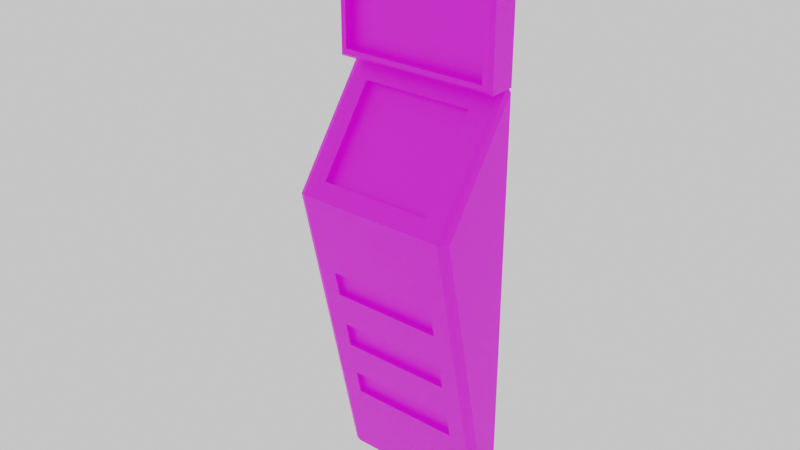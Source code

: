 # Source: porta_01_controles_1.blend  (saved by Blender 3.2.14; exported with 4.5.12 LTS)
import bpy
from mathutils import Matrix  # noqa: F401  (used for matrix-valued properties, if any)

bpy.ops.wm.read_factory_settings(use_empty=True)
scene = bpy.context.scene
scene.name = 'Scene'

# ---- collections
col_portas = bpy.data.collections.new('PORTAS'); scene.collection.children.link(col_portas)

# ---- images (referenced by path relative to the original .blend; pixels are not part of the script)
import os
ASSET_DIR = os.environ.get("B2B_ASSET_DIR", "")  # directory of the original .blend (textures are referenced by path, not embedded)
HERE = os.path.dirname(os.path.abspath(__file__))  # packed textures are extracted next to this script under _unpacked/

def load_image(name, relpath, width, height, colorspace="sRGB"):
    """Load a texture the original file referenced (path relative to the .blend, or extracted next to this script)."""
    p = next((c for c in (os.path.join(HERE, relpath), os.path.join(ASSET_DIR, relpath)) if relpath and os.path.exists(c)), "")
    if p:
        img = bpy.data.images.load(p, check_existing=True)
        img.name = name
    else:  # same state as the original file: an image datablock whose file is absent (Cycles renders it pink)
        img = bpy.data.images.new(name, width, height)
        img.source = "FILE"
        img.filepath = "//" + (relpath or name)
    img.colorspace_settings.name = colorspace
    return img
img_paineluvpronto_png = load_image('PAINELUVPRONTO.png', 'PAINELUVPRONTO.png', 1024, 1024, 'sRGB')

# ---- materials (node trees are filled in below, after node groups)
mat_painel = bpy.data.materials.new('Painel')

# ---- material node trees
mat_painel.use_nodes = True; mat_painel.node_tree.nodes.clear()
_N = mat_painel.node_tree.nodes; _L = mat_painel.node_tree.links
n0 = _N.new('ShaderNodeBsdfPrincipled'); n0.name = 'Principled BSDF'; n0.location = (10, 300)
n0.distribution = 'GGX'
n0.subsurface_method = 'RANDOM_WALK_SKIN'
n0.inputs[3].default_value = 1.45
n0.inputs[27].default_value = (0.0, 0.0, 0.0, 1.0)
n0.inputs[28].default_value = 1.0
n1 = _N.new('ShaderNodeOutputMaterial'); n1.name = 'Material Output'; n1.location = (300, 300)
n2 = _N.new('ShaderNodeTexImage'); n2.name = 'Image Texture'; n2.location = (-419, 133)
n2.image = img_paineluvpronto_png
_L.new(n0.outputs[0], n1.inputs[0])
_L.new(n2.outputs[0], n0.inputs[0])
n1.is_active_output = True

# ---- world
world_world = bpy.data.worlds.new('World'); scene.world = world_world
world_world.use_nodes = True; world_world.node_tree.nodes.clear()
_N = world_world.node_tree.nodes; _L = world_world.node_tree.links
n0 = _N.new('ShaderNodeOutputWorld'); n0.name = 'World Output'; n0.location = (300, 300)
n1 = _N.new('ShaderNodeBackground'); n1.name = 'Background'; n1.location = (10, 300)
n1.inputs[0].default_value = (0.01607, 0.01607, 0.01607, 1.0)
n1.inputs[1].default_value = 50.0
_L.new(n1.outputs[0], n0.inputs[0])
n0.is_active_output = True
world_world.color = (0.05088, 0.05088, 0.05088)
world_world.use_sun_shadow = False
world_world.sun_shadow_jitter_overblur = 0.0

# ---- meshes
me_cube_034 = bpy.data.meshes.new('Cube.034')
me_cube_034.from_pydata([(0.2907, -1.428, -0.03733), (0.2907, -1.97, 0.9649), (-0.2906, -1.969, 0.9653), (-0.2906, -1.428, -0.03695), (-0.2571, 0.937, 2.585), (0.2482, 0.937, 2.585), (0.2907, 1.308, 2.78), (0.2907, 1.553, 2.908), (-0.2906, 1.553, 2.908), (-0.2906, 1.272, 2.761), (-0.2571, -1.784, 1.084), (0.3188, 1.553, 1.358), (0.3188, 1.553, 2.709), (0.3188, -1.66, 0.9356), (0.3188, -1.121, -0.06074), (-0.3187, -1.121, -0.06074), (-0.3187, -1.66, 0.9356), (-0.3187, 1.553, 2.709), (-0.3187, 1.553, 1.358), (-0.2222, -1.571, 1.201), (0.2133, -1.571, 1.201), (0.2133, -1.329, 1.132), (-0.2222, -1.329, 1.132), (0.2482, -1.784, 1.084), (0.3106, -1.881, 0.9549), (0.3106, -1.34, -0.04526), (-0.2222, 0.7242, 2.468), (0.2133, 0.7242, 2.468), (0.2133, 0.9667, 2.399), (-0.2222, 0.9667, 2.399), (-0.3105, 1.471, 2.807), (0.3106, 1.481, 2.812), (-0.3104, -1.881, 0.9551), (-0.3104, -1.34, -0.04515), (0.2907, 0.1958, -3.044), (0.2907, 0.7371, -4.046), (0.3106, 0.8251, -4.046), (0.3106, 0.2839, -3.046), (0.3188, 1.038, -4.046), (0.3188, 0.498, -3.05), (-0.3187, 1.553, -4.046), (0.3188, 1.553, -4.046), (-0.2906, 0.7371, -4.046), (-0.3104, 0.8251, -4.046), (-0.3187, 1.038, -4.046), (0.3106, -0.7986, -1.045), (0.3188, -0.5811, -1.057), (0.3106, -0.2574, -2.046), (0.3188, -0.04154, -2.053), (0.2907, -0.8869, -1.04), (0.2907, -0.3456, -2.042), (-0.3104, 0.2839, -3.046), (-0.3187, 0.498, -3.05), (-0.3104, -0.2573, -2.046), (-0.3187, -0.04155, -2.053), (-0.3104, -0.7985, -1.045), (-0.3187, -0.5811, -1.057), (-0.2906, 0.1959, -3.044), (-0.2906, -0.3453, -2.042), (-0.2906, -0.8864, -1.039), (-0.3187, 1.553, -2.695), (0.3188, 1.553, -2.695), (-0.3187, 1.553, -1.344), (0.3188, 1.553, -1.344), (-0.3187, 1.553, 0.006909), (0.3188, 1.553, 0.006909), (-0.2181, -0.5041, -1.747), (0.2182, -0.5043, -1.748), (0.2182, -0.298, -1.73), (-0.2181, -0.2978, -1.73), (0.2182, -0.1867, -2.336), (-0.2181, -0.1865, -2.336), (-0.2181, 0.01986, -2.318), (0.2182, 0.01963, -2.318), (-0.2181, -1.269, -0.3311), (-0.2181, -1.045, -0.7452), (-0.2181, -0.839, -0.7277), (-0.2181, -1.063, -0.3135), (0.2375, -0.229, -2.258), (0.2375, 0.07922, -2.828), (-0.2374, -0.2288, -2.257), (-0.2374, 0.07933, -2.828), (0.2375, -0.7703, -1.255), (0.2375, -0.4621, -1.826), (-0.2374, -0.7699, -1.255), (-0.2374, -0.4619, -1.826), (0.2375, -1.312, -0.2531), (0.2375, -1.003, -0.8237), (-0.2374, -1.311, -0.2528), (-0.2374, -1.003, -0.8234), (0.2182, 0.03698, -2.75), (-0.2181, 0.03706, -2.75), (0.2182, -0.728, -1.334), (-0.2181, -0.7277, -1.333), (0.2182, -1.269, -0.3313), (0.2182, -1.046, -0.7454), (0.2182, 0.2433, -2.732), (-0.2181, 0.2434, -2.732), (0.2182, -0.5217, -1.316), (-0.2181, -0.5213, -1.316), (0.2182, -0.8393, -0.7279), (0.2182, -1.063, -0.3138), (-0.3011, 0.3551, 2.835), (0.306, 0.3551, 2.835), (0.2866, 0.3551, 2.915), (-0.2818, 0.3551, 2.915), (-0.3144, 1.56, 2.78), (-0.3144, 1.56, 5.245), (0.3193, 1.56, 5.245), (0.3193, 1.56, 2.78), (0.306, 0.3551, 5.19), (0.2866, 0.3551, 5.11), (-0.2818, 0.3551, 5.11), (-0.2818, 0.7357, 5.11), (0.2866, 0.7357, 5.11), (-0.3144, 0.4947, 2.78), (-0.3144, 0.4947, 5.245), (-0.3011, 0.3551, 5.19), (0.3193, 0.4947, 5.245), (0.3193, 0.4947, 2.78), (0.2866, 0.7357, 2.915), (-0.2818, 0.7357, 2.915)], [], [(3, 0, 1), (1, 2, 3), (9, 4, 5), (9, 5, 6), (9, 6, 7), (7, 8, 9), (2, 10, 4), (4, 9, 2), (14, 11, 12), (12, 13, 14), (18, 15, 16), (16, 17, 18), (22, 19, 20), (20, 21, 22), (1, 23, 10), (10, 2, 1), (6, 5, 23), (23, 1, 6), (13, 24, 25), (25, 14, 13), (11, 18, 17), (11, 17, 8), (11, 8, 7), (7, 12, 11), (10, 19, 26), (26, 4, 10), (4, 26, 27), (27, 5, 4), (5, 27, 20), (20, 23, 5), (23, 20, 19), (19, 10, 23), (21, 28, 29), (29, 22, 21), (28, 27, 26), (26, 29, 28), (21, 20, 27), (27, 28, 21), (29, 26, 19), (19, 22, 29), (17, 30, 8), (30, 9, 8), (6, 31, 7), (31, 12, 7), (33, 3, 2), (2, 32, 33), (15, 33, 32), (32, 16, 15), (32, 2, 9), (9, 30, 32), (16, 32, 30), (30, 17, 16), (31, 6, 1), (1, 24, 31), (12, 31, 24), (24, 13, 12), (37, 34, 35), (35, 36, 37), (39, 37, 36), (36, 38, 39), (44, 40, 41), (44, 41, 38), (44, 38, 36), (44, 36, 35), (44, 35, 42), (42, 43, 44), (14, 25, 45), (45, 46, 14), (46, 45, 47), (47, 48, 46), (48, 47, 37), (37, 39, 48), (24, 1, 0), (0, 25, 24), (25, 0, 49), (49, 45, 25), (45, 49, 50), (50, 47, 45), (47, 50, 34), (34, 37, 47), (44, 43, 51), (51, 52, 44), (52, 51, 53), (53, 54, 52), (54, 53, 55), (55, 56, 54), (56, 55, 33), (33, 15, 56), (43, 42, 57), (57, 51, 43), (51, 57, 58), (58, 53, 51), (53, 58, 59), (59, 55, 53), (55, 59, 3), (3, 33, 55), (41, 40, 60), (60, 61, 41), (61, 60, 62), (62, 63, 61), (63, 62, 64), (64, 65, 63), (65, 64, 18), (18, 11, 65), (40, 44, 52), (52, 60, 40), (60, 52, 54), (54, 62, 60), (62, 54, 56), (56, 64, 62), (64, 56, 15), (15, 18, 64), (38, 41, 61), (61, 39, 38), (39, 61, 63), (63, 48, 39), (48, 63, 65), (65, 46, 48), (46, 65, 11), (11, 14, 46), (42, 35, 34), (34, 57, 42), (69, 66, 67), (67, 68, 69), (73, 70, 71), (71, 72, 73), (77, 74, 75), (75, 76, 77), (79, 34, 50), (50, 78, 79), (78, 50, 58), (58, 80, 78), (80, 58, 57), (57, 81, 80), (81, 57, 34), (34, 79, 81), (83, 50, 49), (49, 82, 83), (82, 49, 59), (59, 84, 82), (84, 59, 58), (58, 85, 84), (85, 58, 50), (50, 83, 85), (87, 49, 0), (0, 86, 87), (86, 0, 3), (3, 88, 86), (88, 3, 59), (59, 89, 88), (89, 59, 49), (49, 87, 89), (90, 79, 78), (78, 70, 90), (70, 78, 80), (80, 71, 70), (71, 80, 81), (81, 91, 71), (91, 81, 79), (79, 90, 91), (67, 83, 82), (82, 92, 67), (92, 82, 84), (84, 93, 92), (93, 84, 85), (85, 66, 93), (66, 85, 83), (83, 67, 66), (95, 87, 86), (86, 94, 95), (94, 86, 88), (88, 74, 94), (74, 88, 89), (89, 75, 74), (75, 89, 87), (87, 95, 75), (97, 96, 73), (73, 72, 97), (69, 68, 98), (98, 99, 69), (76, 100, 101), (101, 77, 76), (100, 95, 94), (94, 101, 100), (72, 71, 91), (91, 97, 72), (98, 92, 93), (93, 99, 98), (76, 75, 95), (95, 100, 76), (96, 90, 70), (70, 73, 96), (99, 93, 66), (66, 69, 99), (101, 94, 74), (74, 77, 101), (97, 91, 90), (90, 96, 97), (68, 67, 92), (92, 98, 68), (105, 102, 103), (103, 104, 105), (109, 106, 107), (107, 108, 109), (104, 103, 110), (110, 111, 104), (114, 111, 112), (112, 113, 114), (106, 115, 116), (116, 107, 106), (111, 110, 117), (117, 112, 111), (119, 109, 108), (108, 118, 119), (118, 108, 107), (107, 116, 118), (112, 117, 102), (102, 105, 112), (121, 120, 114), (114, 113, 121), (120, 104, 111), (111, 114, 120), (113, 112, 105), (105, 121, 113), (121, 105, 104), (104, 120, 121), (115, 102, 117), (117, 116, 115), (118, 110, 103), (103, 119, 118), (102, 115, 119), (119, 103, 102), (110, 118, 116), (116, 117, 110), (115, 106, 109), (109, 119, 115)])
me_cube_034.polygons.foreach_set('use_smooth', [True] * 236)
_k = set([(0, 1), (0, 49), (1, 2), (1, 6), (1, 23), (1, 24), (2, 3), (2, 9), (2, 10), (2, 32), (3, 59), (4, 5), (4, 9), (4, 10), (5, 6), (5, 23), (6, 7), (6, 31), (7, 8), (7, 12), (7, 31), (8, 9), (8, 17), (8, 30), (9, 30), (10, 23), (11, 12), (11, 65), (12, 13), (12, 31), (13, 14), (13, 24), (14, 46), (15, 16), (15, 56), (16, 17), (16, 32), (17, 18), (17, 30), (18, 64), (19, 20), (19, 22), (19, 26), (20, 21), (20, 27), (21, 22), (21, 28), (22, 29), (24, 25), (24, 31), (25, 45), (26, 27), (26, 29), (27, 28), (28, 29), (30, 32), (32, 33), (33, 55), (34, 35), (34, 50), (35, 36), (35, 42), (36, 37), (36, 38), (37, 47), (38, 39), (38, 41), (39, 48), (40, 41), (40, 44), (40, 60), (41, 61), (42, 43), (42, 57), (43, 44), (43, 51), (44, 52), (45, 47), (46, 48), (49, 50), (51, 53), (52, 54), (53, 55), (54, 56), (57, 58), (58, 59), (60, 62), (61, 63), (62, 64), (63, 65), (66, 67), (66, 69), (66, 93), (67, 68), (67, 92), (68, 69), (68, 98), (69, 99), (70, 71), (70, 73), (70, 90), (71, 72), (71, 91), (72, 73), (72, 97), (73, 96), (74, 75), (74, 77), (74, 94), (75, 76), (75, 95), (76, 77), (76, 100), (77, 101), (90, 91), (90, 96), (91, 97), (92, 93), (92, 98), (93, 99), (94, 95), (94, 101), (95, 100), (96, 97), (98, 99), (100, 101), (102, 103), (102, 115), (102, 117), (103, 110), (103, 119), (104, 105), (104, 111), (104, 120), (105, 112), (105, 121), (106, 107), (106, 109), (106, 115), (107, 108), (107, 116), (108, 109), (108, 118), (109, 119), (110, 117), (110, 118), (111, 112), (111, 114), (112, 113), (113, 114), (113, 121), (114, 120), (115, 116), (115, 119), (116, 117), (116, 118), (118, 119), (120, 121)])
me_cube_034.attributes.new('sharp_edge', 'BOOLEAN', 'EDGE').data.foreach_set('value', [ (min(e.vertices), max(e.vertices)) in _k for e in me_cube_034.edges])
_uv = me_cube_034.uv_layers.new(name='UVMap')
_uv.uv.foreach_set('vector', [0.725, 0.3996, 0.9403, 0.3996, 0.9403, 0.4891, 0.9403, 0.4891, 0.725, 0.4891, 0.725, 0.3996, 0.725, 0.6496, 0.7374, 0.6339, 0.9246, 0.6339, 0.725, 0.6496, 0.9246, 0.6339, 0.9403, 0.6512, 0.725, 0.6496, 0.9403, 0.6512, 0.9403, 0.6627, 0.9403, 0.6627, 0.725, 0.6627, 0.725, 0.6496, 0.725, 0.4891, 0.7374, 0.4997, 0.7374, 0.6339, 0.7374, 0.6339, 0.725, 0.6496, 0.725, 0.4891, 0.9507, 0.3975, 0.9507, 0.5242, 0.9507, 0.6449, 0.9507, 0.6449, 0.9507, 0.4865, 0.9507, 0.3975, 0.7146, 0.5242, 0.7146, 0.3975, 0.7146, 0.4865, 0.7146, 0.4865, 0.7146, 0.6449, 0.7146, 0.5242, 0.7503, 0.504, 0.7503, 0.5102, 0.9117, 0.5102, 0.9117, 0.5102, 0.9117, 0.504, 0.7503, 0.504, 0.9403, 0.4891, 0.9246, 0.4997, 0.7374, 0.4997, 0.7374, 0.4997, 0.725, 0.4891, 0.9403, 0.4891, 0.9403, 0.6512, 0.9246, 0.6339, 0.9246, 0.4997, 0.9246, 0.4997, 0.9403, 0.4891, 0.9403, 0.6512, 0.9507, 0.4865, 0.9477, 0.4882, 0.9477, 0.3988, 0.9477, 0.3988, 0.9507, 0.3975, 0.9507, 0.4865, 0.9507, 0.5242, 0.7146, 0.5242, 0.7146, 0.6449, 0.9507, 0.5242, 0.7146, 0.6449, 0.725, 0.6627, 0.9507, 0.5242, 0.725, 0.6627, 0.9403, 0.6627, 0.9403, 0.6627, 0.9507, 0.6449, 0.9507, 0.5242, 0.7374, 0.4997, 0.7503, 0.5102, 0.7503, 0.6234, 0.7503, 0.6234, 0.7374, 0.6339, 0.7374, 0.4997, 0.7374, 0.6339, 0.7503, 0.6234, 0.9117, 0.6234, 0.9117, 0.6234, 0.9246, 0.6339, 0.7374, 0.6339, 0.9246, 0.6339, 0.9117, 0.6234, 0.9117, 0.5102, 0.9117, 0.5102, 0.9246, 0.4997, 0.9246, 0.6339, 0.9246, 0.4997, 0.9117, 0.5102, 0.7503, 0.5102, 0.7503, 0.5102, 0.7374, 0.4997, 0.9246, 0.4997, 0.9117, 0.504, 0.9117, 0.6172, 0.7503, 0.6172, 0.7503, 0.6172, 0.7503, 0.504, 0.9117, 0.504, 0.9117, 0.6172, 0.9117, 0.6234, 0.7503, 0.6234, 0.7503, 0.6234, 0.7503, 0.6172, 0.9117, 0.6172, 0.9117, 0.504, 0.9117, 0.5102, 0.9117, 0.6234, 0.9117, 0.6234, 0.9117, 0.6172, 0.9117, 0.504, 0.7503, 0.6172, 0.7503, 0.6234, 0.7503, 0.5102, 0.7503, 0.5102, 0.7503, 0.504, 0.7503, 0.6172, 0.7146, 0.6449, 0.7177, 0.6536, 0.725, 0.6627, 0.7177, 0.6536, 0.725, 0.6496, 0.725, 0.6627, 0.9403, 0.6512, 0.9477, 0.6541, 0.9403, 0.6627, 0.9477, 0.6541, 0.9507, 0.6449, 0.9403, 0.6627, 0.7177, 0.3989, 0.725, 0.3996, 0.725, 0.4891, 0.725, 0.4891, 0.7177, 0.4882, 0.7177, 0.3989, 0.7146, 0.3975, 0.7177, 0.3989, 0.7177, 0.4882, 0.7177, 0.4882, 0.7146, 0.4865, 0.7146, 0.3975, 0.7177, 0.4882, 0.725, 0.4891, 0.725, 0.6496, 0.725, 0.6496, 0.7177, 0.6536, 0.7177, 0.4882, 0.7146, 0.4865, 0.7177, 0.4882, 0.7177, 0.6536, 0.7177, 0.6536, 0.7146, 0.6449, 0.7146, 0.4865, 0.9477, 0.6541, 0.9403, 0.6512, 0.9403, 0.4891, 0.9403, 0.4891, 0.9477, 0.4882, 0.9477, 0.6541, 0.9507, 0.6449, 0.9477, 0.6541, 0.9477, 0.4882, 0.9477, 0.4882, 0.9507, 0.4865, 0.9507, 0.6449, 0.9477, 0.1308, 0.9403, 0.131, 0.9403, 0.04142, 0.9403, 0.04142, 0.9477, 0.04142, 0.9477, 0.1308, 0.9507, 0.1304, 0.9477, 0.1308, 0.9477, 0.04142, 0.9477, 0.04142, 0.9507, 0.04142, 0.9507, 0.1304, 0.7146, 0.04142, 0.7146, 0.04142, 0.9507, 0.04142, 0.7146, 0.04142, 0.9507, 0.04142, 0.9507, 0.04142, 0.7146, 0.04142, 0.9507, 0.04142, 0.9477, 0.04142, 0.7146, 0.04142, 0.9477, 0.04142, 0.9403, 0.04142, 0.7146, 0.04142, 0.9403, 0.04142, 0.725, 0.04142, 0.725, 0.04142, 0.7177, 0.04142, 0.7146, 0.04142, 0.9507, 0.3975, 0.9477, 0.3988, 0.9477, 0.3095, 0.9477, 0.3095, 0.9507, 0.3085, 0.9507, 0.3975, 0.9507, 0.3085, 0.9477, 0.3095, 0.9477, 0.2201, 0.9477, 0.2201, 0.9507, 0.2194, 0.9507, 0.3085, 0.9507, 0.2194, 0.9477, 0.2201, 0.9477, 0.1308, 0.9477, 0.1308, 0.9507, 0.1304, 0.9507, 0.2194, 0.9477, 0.4882, 0.9403, 0.4891, 0.9403, 0.3996, 0.9403, 0.3996, 0.9477, 0.3988, 0.9477, 0.4882, 0.9477, 0.3988, 0.9403, 0.3996, 0.9403, 0.31, 0.9403, 0.31, 0.9477, 0.3095, 0.9477, 0.3988, 0.9477, 0.3095, 0.9403, 0.31, 0.9403, 0.2205, 0.9403, 0.2205, 0.9477, 0.2201, 0.9477, 0.3095, 0.9477, 0.2201, 0.9403, 0.2205, 0.9403, 0.131, 0.9403, 0.131, 0.9477, 0.1308, 0.9477, 0.2201, 0.7146, 0.04142, 0.7177, 0.04142, 0.7177, 0.1308, 0.7177, 0.1308, 0.7146, 0.1304, 0.7146, 0.04142, 0.7146, 0.1304, 0.7177, 0.1308, 0.7177, 0.2201, 0.7177, 0.2201, 0.7146, 0.2194, 0.7146, 0.1304, 0.7146, 0.2194, 0.7177, 0.2201, 0.7177, 0.3095, 0.7177, 0.3095, 0.7146, 0.3085, 0.7146, 0.2194, 0.7146, 0.3085, 0.7177, 0.3095, 0.7177, 0.3989, 0.7177, 0.3989, 0.7146, 0.3975, 0.7146, 0.3085, 0.7177, 0.04142, 0.725, 0.04142, 0.725, 0.131, 0.725, 0.131, 0.7177, 0.1308, 0.7177, 0.04142, 0.7177, 0.1308, 0.725, 0.131, 0.725, 0.2205, 0.725, 0.2205, 0.7177, 0.2201, 0.7177, 0.1308, 0.7177, 0.2201, 0.725, 0.2205, 0.725, 0.31, 0.725, 0.31, 0.7177, 0.3095, 0.7177, 0.2201, 0.7177, 0.3095, 0.725, 0.31, 0.725, 0.3996, 0.725, 0.3996, 0.7177, 0.3989, 0.7177, 0.3095, 0.9507, 0.04142, 0.7146, 0.04142, 0.7146, 0.1621, 0.7146, 0.1621, 0.9507, 0.1621, 0.9507, 0.04142, 0.9507, 0.1621, 0.7146, 0.1621, 0.7146, 0.2828, 0.7146, 0.2828, 0.9507, 0.2828, 0.9507, 0.1621, 0.9507, 0.2828, 0.7146, 0.2828, 0.7146, 0.4035, 0.7146, 0.4035, 0.9507, 0.4035, 0.9507, 0.2828, 0.9507, 0.4035, 0.7146, 0.4035, 0.7146, 0.5242, 0.7146, 0.5242, 0.9507, 0.5242, 0.9507, 0.4035, 0.7146, 0.04142, 0.7146, 0.04142, 0.7146, 0.1304, 0.7146, 0.1304, 0.7146, 0.1621, 0.7146, 0.04142, 0.7146, 0.1621, 0.7146, 0.1304, 0.7146, 0.2194, 0.7146, 0.2194, 0.7146, 0.2828, 0.7146, 0.1621, 0.7146, 0.2828, 0.7146, 0.2194, 0.7146, 0.3085, 0.7146, 0.3085, 0.7146, 0.4035, 0.7146, 0.2828, 0.7146, 0.4035, 0.7146, 0.3085, 0.7146, 0.3975, 0.7146, 0.3975, 0.7146, 0.5242, 0.7146, 0.4035, 0.9507, 0.04142, 0.9507, 0.04142, 0.9507, 0.1621, 0.9507, 0.1621, 0.9507, 0.1304, 0.9507, 0.04142, 0.9507, 0.1304, 0.9507, 0.1621, 0.9507, 0.2828, 0.9507, 0.2828, 0.9507, 0.2194, 0.9507, 0.1304, 0.9507, 0.2194, 0.9507, 0.2828, 0.9507, 0.4035, 0.9507, 0.4035, 0.9507, 0.3085, 0.9507, 0.2194, 0.9507, 0.3085, 0.9507, 0.4035, 0.9507, 0.5242, 0.9507, 0.5242, 0.9507, 0.3975, 0.9507, 0.3085, 0.725, 0.04142, 0.9403, 0.04142, 0.9403, 0.131, 0.9403, 0.131, 0.725, 0.131, 0.725, 0.04142, 0.7519, 0.2483, 0.7519, 0.2468, 0.9135, 0.2468, 0.9135, 0.2468, 0.9135, 0.2483, 0.7519, 0.2483, 0.9135, 0.1958, 0.9135, 0.1942, 0.7519, 0.1942, 0.7519, 0.1942, 0.7519, 0.1958, 0.9135, 0.1958, 0.7519, 0.3749, 0.7519, 0.3733, 0.7519, 0.3363, 0.7519, 0.3363, 0.7519, 0.3379, 0.7519, 0.3749, 0.9206, 0.1502, 0.9403, 0.131, 0.9403, 0.2205, 0.9403, 0.2205, 0.9206, 0.2012, 0.9206, 0.1502, 0.9206, 0.2012, 0.9403, 0.2205, 0.725, 0.2205, 0.725, 0.2205, 0.7447, 0.2012, 0.9206, 0.2012, 0.7447, 0.2012, 0.725, 0.2205, 0.725, 0.131, 0.725, 0.131, 0.7447, 0.1502, 0.7447, 0.2012, 0.7447, 0.1502, 0.725, 0.131, 0.9403, 0.131, 0.9403, 0.131, 0.9206, 0.1502, 0.7447, 0.1502, 0.9206, 0.2398, 0.9403, 0.2205, 0.9403, 0.31, 0.9403, 0.31, 0.9206, 0.2907, 0.9206, 0.2398, 0.9206, 0.2907, 0.9403, 0.31, 0.725, 0.31, 0.725, 0.31, 0.7447, 0.2908, 0.9206, 0.2907, 0.7447, 0.2908, 0.725, 0.31, 0.725, 0.2205, 0.725, 0.2205, 0.7447, 0.2398, 0.7447, 0.2908, 0.7447, 0.2398, 0.725, 0.2205, 0.9403, 0.2205, 0.9403, 0.2205, 0.9206, 0.2398, 0.7447, 0.2398, 0.9206, 0.3293, 0.9403, 0.31, 0.9403, 0.3996, 0.9403, 0.3996, 0.9206, 0.3803, 0.9206, 0.3293, 0.9206, 0.3803, 0.9403, 0.3996, 0.725, 0.3996, 0.725, 0.3996, 0.7447, 0.3803, 0.9206, 0.3803, 0.7447, 0.3803, 0.725, 0.3996, 0.725, 0.31, 0.725, 0.31, 0.7447, 0.3293, 0.7447, 0.3803, 0.7447, 0.3293, 0.725, 0.31, 0.9403, 0.31, 0.9403, 0.31, 0.9206, 0.3293, 0.7447, 0.3293, 0.9135, 0.1572, 0.9206, 0.1502, 0.9206, 0.2012, 0.9206, 0.2012, 0.9135, 0.1942, 0.9135, 0.1572, 0.9135, 0.1942, 0.9206, 0.2012, 0.7447, 0.2012, 0.7447, 0.2012, 0.7519, 0.1942, 0.9135, 0.1942, 0.7519, 0.1942, 0.7447, 0.2012, 0.7447, 0.1502, 0.7447, 0.1502, 0.7519, 0.1572, 0.7519, 0.1942, 0.7519, 0.1572, 0.7447, 0.1502, 0.9206, 0.1502, 0.9206, 0.1502, 0.9135, 0.1572, 0.7519, 0.1572, 0.9135, 0.2468, 0.9206, 0.2398, 0.9206, 0.2907, 0.9206, 0.2907, 0.9135, 0.2838, 0.9135, 0.2468, 0.9135, 0.2838, 0.9206, 0.2907, 0.7447, 0.2908, 0.7447, 0.2908, 0.7519, 0.2838, 0.9135, 0.2838, 0.7519, 0.2838, 0.7447, 0.2908, 0.7447, 0.2398, 0.7447, 0.2398, 0.7519, 0.2468, 0.7519, 0.2838, 0.7519, 0.2468, 0.7447, 0.2398, 0.9206, 0.2398, 0.9206, 0.2398, 0.9135, 0.2468, 0.7519, 0.2468, 0.9135, 0.3363, 0.9206, 0.3293, 0.9206, 0.3803, 0.9206, 0.3803, 0.9135, 0.3733, 0.9135, 0.3363, 0.9135, 0.3733, 0.9206, 0.3803, 0.7447, 0.3803, 0.7447, 0.3803, 0.7519, 0.3733, 0.9135, 0.3733, 0.7519, 0.3733, 0.7447, 0.3803, 0.7447, 0.3293, 0.7447, 0.3293, 0.7519, 0.3363, 0.7519, 0.3733, 0.7519, 0.3363, 0.7447, 0.3293, 0.9206, 0.3293, 0.9206, 0.3293, 0.9135, 0.3363, 0.7519, 0.3363, 0.7519, 0.1588, 0.9135, 0.1588, 0.9135, 0.1958, 0.9135, 0.1958, 0.7519, 0.1958, 0.7519, 0.1588, 0.7519, 0.2483, 0.9135, 0.2483, 0.9135, 0.2853, 0.9135, 0.2853, 0.7519, 0.2853, 0.7519, 0.2483, 0.7519, 0.3379, 0.9135, 0.3379, 0.9135, 0.3748, 0.9135, 0.3748, 0.7519, 0.3749, 0.7519, 0.3379, 0.9135, 0.3379, 0.9135, 0.3363, 0.9135, 0.3733, 0.9135, 0.3733, 0.9135, 0.3748, 0.9135, 0.3379, 0.7519, 0.1958, 0.7519, 0.1942, 0.7519, 0.1572, 0.7519, 0.1572, 0.7519, 0.1588, 0.7519, 0.1958, 0.9135, 0.2853, 0.9135, 0.2838, 0.7519, 0.2838, 0.7519, 0.2838, 0.7519, 0.2853, 0.9135, 0.2853, 0.7519, 0.3379, 0.7519, 0.3363, 0.9135, 0.3363, 0.9135, 0.3363, 0.9135, 0.3379, 0.7519, 0.3379, 0.9135, 0.1588, 0.9135, 0.1572, 0.9135, 0.1942, 0.9135, 0.1942, 0.9135, 0.1958, 0.9135, 0.1588, 0.7519, 0.2853, 0.7519, 0.2838, 0.7519, 0.2468, 0.7519, 0.2468, 0.7519, 0.2483, 0.7519, 0.2853, 0.9135, 0.3748, 0.9135, 0.3733, 0.7519, 0.3733, 0.7519, 0.3733, 0.7519, 0.3749, 0.9135, 0.3748, 0.7519, 0.1588, 0.7519, 0.1572, 0.9135, 0.1572, 0.9135, 0.1572, 0.9135, 0.1588, 0.7519, 0.1588, 0.9135, 0.2483, 0.9135, 0.2468, 0.9135, 0.2838, 0.9135, 0.2838, 0.9135, 0.2853, 0.9135, 0.2483, 0.3538, 0.6578, 0.3437, 0.6477, 0.6597, 0.6477, 0.6597, 0.6477, 0.6496, 0.6578, 0.3538, 0.6578, 0.6666, 0.6408, 0.3368, 0.6408, 0.3368, 0.9503, 0.3368, 0.9503, 0.6666, 0.9503, 0.6666, 0.6408, 0.6496, 0.6578, 0.6597, 0.6477, 0.6597, 0.9434, 0.6597, 0.9434, 0.6496, 0.9333, 0.6496, 0.6578, 0.6496, 0.9333, 0.6496, 0.9333, 0.3538, 0.9333, 0.3538, 0.9333, 0.3538, 0.9333, 0.6496, 0.9333, 0.3368, 0.6408, 0.3368, 0.6408, 0.3368, 0.9503, 0.3368, 0.9503, 0.3368, 0.9503, 0.3368, 0.6408, 0.6496, 0.9333, 0.6597, 0.9434, 0.3437, 0.9434, 0.3437, 0.9434, 0.3538, 0.9333, 0.6496, 0.9333, 0.6666, 0.6408, 0.6666, 0.6408, 0.6666, 0.9503, 0.6666, 0.9503, 0.6666, 0.9503, 0.6666, 0.6408, 0.6666, 0.9503, 0.6666, 0.9503, 0.3368, 0.9503, 0.3368, 0.9503, 0.3368, 0.9503, 0.6666, 0.9503, 0.3538, 0.9333, 0.3437, 0.9434, 0.3437, 0.6477, 0.3437, 0.6477, 0.3538, 0.6578, 0.3538, 0.9333, 0.3538, 0.6578, 0.6496, 0.6578, 0.6496, 0.9333, 0.6496, 0.9333, 0.3538, 0.9333, 0.3538, 0.6578, 0.6496, 0.6578, 0.6496, 0.6578, 0.6496, 0.9333, 0.6496, 0.9333, 0.6496, 0.9333, 0.6496, 0.6578, 0.3538, 0.9333, 0.3538, 0.9333, 0.3538, 0.6578, 0.3538, 0.6578, 0.3538, 0.6578, 0.3538, 0.9333, 0.3538, 0.6578, 0.3538, 0.6578, 0.6496, 0.6578, 0.6496, 0.6578, 0.6496, 0.6578, 0.3538, 0.6578, 0.3368, 0.6408, 0.3437, 0.6477, 0.3437, 0.9434, 0.3437, 0.9434, 0.3368, 0.9503, 0.3368, 0.6408, 0.6666, 0.9503, 0.6597, 0.9434, 0.6597, 0.6477, 0.6597, 0.6477, 0.6666, 0.6408, 0.6666, 0.9503, 0.3437, 0.6477, 0.3368, 0.6408, 0.6666, 0.6408, 0.6666, 0.6408, 0.6597, 0.6477, 0.3437, 0.6477, 0.6597, 0.9434, 0.6666, 0.9503, 0.3368, 0.9503, 0.3368, 0.9503, 0.3437, 0.9434, 0.6597, 0.9434, 0.3368, 0.6408, 0.3368, 0.6408, 0.6666, 0.6408, 0.6666, 0.6408, 0.6666, 0.6408, 0.3368, 0.6408])
me_cube_034.materials.append(mat_painel)
me_cube_034.update()
me_cube_034.normals_split_custom_set([tuple(v) for v in zip(*[iter([-0.001249, -0.8799, -0.4752, -0.001169, -0.8799, -0.4752, -0.001438, -0.8799, -0.4752, -0.001438, -0.8799, -0.4752, -0.001532, -0.8799, -0.4751, -0.001249, -0.8799, -0.4752, 3.872e-06, -0.4644, 0.8856, 0.0, -0.4644, 0.8856, 6.243e-06, -0.4644, 0.8856, 3.872e-06, -0.4644, 0.8856, 6.243e-06, -0.4644, 0.8856, 1.094e-05, -0.4644, 0.8856, 3.872e-06, -0.4644, 0.8856, 1.094e-05, -0.4644, 0.8856, 8.093e-06, -0.4644, 0.8856, 8.093e-06, -0.4644, 0.8856, 0.0, -0.4644, 0.8856, 3.872e-06, -0.4644, 0.8856, -0.3754, -0.4431, 0.8141, -0.3811, -0.4443, 0.8108, -0.2626, -0.4639, 0.846, -0.2626, -0.4639, 0.846, -0.2633, -0.4653, 0.8451, -0.3754, -0.4431, 0.8141, 1.0, -1.655e-09, 0.0, 1.0, -1.081e-08, 0.0, 1.0, -1.188e-08, 0.0, 1.0, -1.188e-08, 0.0, 1.0, 0.0, 0.0, 1.0, -1.655e-09, 0.0, -1.0, 0.0, 0.0, -1.0, -7.727e-09, 0.0, -1.0, 0.0, 0.0, -1.0, 0.0, 0.0, -1.0, 0.0, 0.0, -1.0, 0.0, 0.0, 0.0, 0.2738, 0.9618, 0.0, 0.2738, 0.9618, 0.0, 0.2738, 0.9618, 0.0, 0.2738, 0.9618, 0.0, 0.2738, 0.9618, 0.0, 0.2738, 0.9618, -3.748e-06, -0.5395, 0.842, 0.0, -0.5395, 0.842, -1.057e-05, -0.5395, 0.842, -1.057e-05, -0.5395, 0.842, -1.358e-05, -0.5396, 0.842, -3.748e-06, -0.5395, 0.842, 0.2268, -0.4704, 0.8528, 0.2157, -0.4697, 0.8561, 0.307, -0.4587, 0.8339, 0.307, -0.4587, 0.8339, 0.3084, -0.4558, 0.835, 0.2268, -0.4704, 0.8528, 0.999, -0.03901, -0.02111, 0.999, -0.03902, -0.02111, 0.999, -0.03896, -0.02109, 0.999, -0.03896, -0.02109, 0.999, -0.03895, -0.02108, 0.999, -0.03901, -0.02111, 0.0, 1.0, 1.907e-09, 0.0, 1.0, 0.0, 0.0, 1.0, 7.697e-08, 0.0, 1.0, 1.907e-09, 0.0, 1.0, 7.697e-08, 0.0, 1.0, 2.712e-08, 0.0, 1.0, 1.907e-09, 0.0, 1.0, 2.712e-08, 0.0, 1.0, 0.0, 0.0, 1.0, 0.0, 0.0, 1.0, 0.0, 0.0, 1.0, 1.907e-09, 6.669e-06, -0.4832, 0.8755, 4.646e-05, -0.4832, 0.8755, 5.037e-05, -0.4832, 0.8755, 5.037e-05, -0.4832, 0.8755, 7.181e-06, -0.4832, 0.8755, 6.669e-06, -0.4832, 0.8755, 7.181e-06, -0.4832, 0.8755, 5.037e-05, -0.4832, 0.8755, -4.646e-05, -0.4832, 0.8755, -4.646e-05, -0.4832, 0.8755, -6.669e-06, -0.4832, 0.8755, 7.181e-06, -0.4832, 0.8755, -6.669e-06, -0.4832, 0.8755, -4.646e-05, -0.4832, 0.8755, -5.037e-05, -0.4832, 0.8755, -5.037e-05, -0.4832, 0.8755, -7.181e-06, -0.4832, 0.8755, -6.669e-06, -0.4832, 0.8755, -7.181e-06, -0.4832, 0.8755, -5.037e-05, -0.4832, 0.8755, 4.646e-05, -0.4832, 0.8755, 4.646e-05, -0.4832, 0.8755, 6.669e-06, -0.4832, 0.8755, -7.181e-06, -0.4832, 0.8755, 0.0, -0.4832, 0.8755, 0.0, -0.4832, 0.8755, 0.0, -0.4832, 0.8755, 0.0, -0.4832, 0.8755, 0.0, -0.4832, 0.8755, 0.0, -0.4832, 0.8755, 0.0, -0.2738, -0.9618, 0.0, -0.2738, -0.9618, 0.0, -0.2738, -0.9618, 0.0, -0.2738, -0.9618, 0.0, -0.2738, -0.9618, 0.0, -0.2738, -0.9618, -1.0, 0.0, 0.0, -1.0, 0.0, 0.0, -1.0, 0.0, 0.0, -1.0, 0.0, 0.0, -1.0, 0.0, 0.0, -1.0, 0.0, 0.0, 1.0, 1.176e-07, 0.0, 1.0, 1.28e-07, 0.0, 1.0, 1.037e-08, 0.0, 1.0, 1.037e-08, 0.0, 1.0, 0.0, 0.0, 1.0, 1.176e-07, 0.0, -0.988, 0.0669, 0.139, -0.988, 0.0669, 0.139, -0.988, 0.0669, 0.139, -0.9337, -0.1662, 0.3172, -0.9337, -0.1662, 0.3172, -0.9337, -0.1662, 0.3172, 0.9337, -0.1663, 0.3172, 0.9337, -0.1663, 0.3172, 0.9337, -0.1663, 0.3172, 0.9865, 0.08726, 0.1388, 0.9865, 0.08726, 0.1388, 0.9865, 0.08726, 0.1388, -0.9648, -0.2314, -0.125, -0.966, -0.2275, -0.123, -0.965, -0.2302, -0.1252, -0.965, -0.2302, -0.1252, -0.9651, -0.2303, -0.1248, -0.9648, -0.2314, -0.125, -0.999, -0.03901, -0.02112, -0.999, -0.039, -0.02111, -0.999, -0.03908, -0.02116, -0.999, -0.03908, -0.02116, -0.999, -0.03868, -0.02093, -0.999, -0.03901, -0.02112, -0.9384, -0.1635, 0.3043, -0.9371, -0.1591, 0.3107, -0.9378, -0.171, 0.3021, -0.9378, -0.171, 0.3021, -0.9382, -0.1738, 0.2994, -0.9384, -0.1635, 0.3043, -0.998, -0.03037, 0.05624, -0.9979, -0.02983, 0.05691, -0.9977, -0.03331, 0.05899, -0.9977, -0.03331, 0.05899, -0.9977, -0.03404, 0.05845, -0.998, -0.03037, 0.05624, 0.9376, -0.1736, 0.3014, 0.9371, -0.1714, 0.304, 0.9367, -0.1618, 0.3104, 0.9367, -0.1618, 0.3104, 0.9378, -0.165, 0.3054, 0.9376, -0.1736, 0.3014, 0.9977, -0.03328, 0.05834, 0.9977, -0.03299, 0.05892, 0.9979, -0.03027, 0.05693, 0.9979, -0.03027, 0.05693, 0.9979, -0.03073, 0.05646, 0.9977, -0.03328, 0.05834, 0.9685, -0.2192, -0.1185, 0.9675, -0.2225, -0.1203, 0.9682, -0.2202, -0.1187, 0.9682, -0.2202, -0.1187, 0.9682, -0.2203, -0.1183, 0.9685, -0.2192, -0.1185, 0.999, -0.03874, -0.02097, 0.999, -0.03875, -0.02098, 0.999, -0.03868, -0.02094, 0.999, -0.03868, -0.02094, 0.999, -0.03867, -0.02094, 0.999, -0.03874, -0.02097, 5.137e-07, 0.0, -1.0, 0.0, 0.0, -1.0, 0.0, 0.0, -1.0, 5.137e-07, 0.0, -1.0, 0.0, 0.0, -1.0, 0.0, 0.0, -1.0, 5.137e-07, 0.0, -1.0, 0.0, 0.0, -1.0, -1.132e-06, 0.0, -1.0, 5.137e-07, 0.0, -1.0, -1.132e-06, 0.0, -1.0, -1.489e-06, 0.0, -1.0, 5.137e-07, 0.0, -1.0, -1.489e-06, 0.0, -1.0, 2.449e-06, 0.0, -1.0, 2.449e-06, 0.0, -1.0, 3.411e-05, 0.0, -1.0, 5.137e-07, 0.0, -1.0, 0.999, -0.03895, -0.02108, 0.999, -0.03896, -0.02109, 0.999, -0.03889, -0.02105, 0.999, -0.03889, -0.02105, 0.999, -0.03888, -0.02104, 0.999, -0.03895, -0.02108, 0.999, -0.03888, -0.02104, 0.999, -0.03889, -0.02105, 0.999, -0.03882, -0.02102, 0.999, -0.03882, -0.02102, 0.999, -0.03881, -0.02101, 0.999, -0.03888, -0.02104, 0.999, -0.03881, -0.02101, 0.999, -0.03882, -0.02102, 0.999, -0.03875, -0.02098, 0.999, -0.03875, -0.02098, 0.999, -0.03874, -0.02097, 0.999, -0.03881, -0.02101, 0.9656, -0.2287, -0.1239, 0.9656, -0.2284, -0.1244, 0.9654, -0.2295, -0.1241, 0.9654, -0.2295, -0.1241, 0.9664, -0.2262, -0.1223, 0.9656, -0.2287, -0.1239, 0.9664, -0.2262, -0.1223, 0.9654, -0.2295, -0.1241, 0.9661, -0.2271, -0.1228, 0.9661, -0.2271, -0.1228, 0.9671, -0.2238, -0.121, 0.9664, -0.2262, -0.1223, 0.9671, -0.2238, -0.121, 0.9661, -0.2271, -0.1228, 0.9669, -0.2246, -0.1214, 0.9669, -0.2246, -0.1214, 0.9678, -0.2215, -0.1197, 0.9671, -0.2238, -0.121, 0.9678, -0.2215, -0.1197, 0.9669, -0.2246, -0.1214, 0.9675, -0.2225, -0.1203, 0.9675, -0.2225, -0.1203, 0.9685, -0.2192, -0.1185, 0.9678, -0.2215, -0.1197, -0.999, -0.03868, -0.02093, -0.999, -0.03867, -0.02092, -0.999, -0.03875, -0.02097, -0.999, -0.03875, -0.02097, -0.999, -0.03876, -0.02098, -0.999, -0.03868, -0.02093, -0.999, -0.03876, -0.02098, -0.999, -0.03875, -0.02097, -0.999, -0.03884, -0.02102, -0.999, -0.03884, -0.02102, -0.999, -0.03884, -0.02103, -0.999, -0.03876, -0.02098, -0.999, -0.03884, -0.02103, -0.999, -0.03884, -0.02102, -0.999, -0.03892, -0.02106, -0.999, -0.03892, -0.02106, -0.999, -0.03893, -0.02107, -0.999, -0.03884, -0.02103, -0.999, -0.03893, -0.02107, -0.999, -0.03892, -0.02106, -0.999, -0.039, -0.02111, -0.999, -0.039, -0.02111, -0.999, -0.03901, -0.02112, -0.999, -0.03893, -0.02107, -0.9682, -0.2205, -0.1185, -0.9681, -0.2205, -0.1189, -0.9684, -0.2194, -0.1186, -0.9684, -0.2194, -0.1186, -0.9673, -0.2231, -0.1205, -0.9682, -0.2205, -0.1185, -0.9673, -0.2231, -0.1205, -0.9684, -0.2194, -0.1186, -0.9676, -0.222, -0.1201, -0.9676, -0.222, -0.1201, -0.9665, -0.2258, -0.122, -0.9673, -0.2231, -0.1205, -0.9665, -0.2258, -0.122, -0.9676, -0.222, -0.1201, -0.9668, -0.2246, -0.1215, -0.9668, -0.2246, -0.1215, -0.9657, -0.2286, -0.1235, -0.9665, -0.2258, -0.122, -0.9657, -0.2286, -0.1235, -0.9668, -0.2246, -0.1215, -0.966, -0.2275, -0.123, -0.966, -0.2275, -0.123, -0.9648, -0.2314, -0.125, -0.9657, -0.2286, -0.1235, 0.0, 1.0, 0.0, 0.0, 1.0, 0.0, 0.0, 1.0, 3.391e-06, 0.0, 1.0, 3.391e-06, 0.0, 1.0, 3.372e-06, 0.0, 1.0, 0.0, 0.0, 1.0, 3.372e-06, 0.0, 1.0, 3.391e-06, 0.0, 1.0, 3.342e-06, 0.0, 1.0, 3.342e-06, 0.0, 1.0, 3.322e-06, 0.0, 1.0, 3.372e-06, 0.0, 1.0, 3.322e-06, 0.0, 1.0, 3.342e-06, 0.0, 1.0, 0.0, 0.0, 1.0, 0.0, 0.0, 1.0, 0.0, 0.0, 1.0, 3.322e-06, 0.0, 1.0, 0.0, 0.0, 1.0, 0.0, 0.0, 1.0, 0.0, 0.0, 1.0, 0.0, 0.0, 1.0, 1.907e-09, 0.0, 1.0, 0.0, -1.0, -2.167e-08, 0.0, -1.0, 0.0, 0.0, -1.0, -1.439e-08, 0.0, -1.0, -1.439e-08, 0.0, -1.0, -1.659e-08, 0.0, -1.0, -2.167e-08, 0.0, -1.0, -1.659e-08, 0.0, -1.0, -1.439e-08, 0.0, -1.0, 0.0, 0.0, -1.0, 0.0, 0.0, -1.0, 0.0, 0.0, -1.0, -1.659e-08, 0.0, -1.0, 0.0, 0.0, -1.0, 0.0, 0.0, -1.0, -1.127e-08, 0.0, -1.0, -1.127e-08, 0.0, -1.0, -3.071e-09, 0.0, -1.0, 0.0, 0.0, -1.0, -3.071e-09, 0.0, -1.0, -1.127e-08, 0.0, -1.0, -7.727e-09, 0.0, -1.0, -7.727e-09, 0.0, -1.0, 0.0, 0.0, -1.0, -3.071e-09, 0.0, 1.0, 0.0, 0.0, 1.0, 0.0, 0.0, 1.0, 0.0, 0.0, 1.0, 0.0, 0.0, 1.0, 0.0, 0.0, 1.0, 0.0, 0.0, 1.0, 0.0, 0.0, 1.0, 0.0, 0.0, 1.0, 1.752e-08, 0.0, 1.0, 1.752e-08, 0.0, 1.0, -3.768e-09, 0.0, 1.0, 0.0, 0.0, 1.0, -3.768e-09, 0.0, 1.0, 1.752e-08, 0.0, 1.0, 2.642e-09, 0.0, 1.0, 2.642e-09, 0.0, 1.0, -1.08e-08, 0.0, 1.0, -3.768e-09, 0.0, 1.0, -1.08e-08, 0.0, 1.0, 2.642e-09, 0.0, 1.0, -1.081e-08, 0.0, 1.0, -1.081e-08, 0.0, 1.0, -1.655e-09, 0.0, 1.0, -1.08e-08, 0.0, -9.065e-05, -0.8799, -0.4752, 0.0, -0.8799, -0.4752, -0.0002743, -0.8799, -0.4752, -0.0002743, -0.8799, -0.4752, -0.0003385, -0.8799, -0.4752, -9.065e-05, -0.8799, -0.4752, 0.0002846, -0.08454, 0.9964, 0.0002828, -0.08454, 0.9964, 0.0002874, -0.08454, 0.9964, 0.0002874, -0.08454, 0.9964, 0.0002892, -0.08453, 0.9964, 0.0002846, -0.08454, 0.9964, -0.0002903, 0.08454, -0.9964, -0.0002909, 0.08454, -0.9964, -0.0002894, 0.08454, -0.9964, -0.0002894, 0.08454, -0.9964, -0.0002888, 0.08454, -0.9964, -0.0002903, 0.08454, -0.9964, 1.0, -8.336e-06, -4.473e-06, 1.0, -8.336e-06, -4.473e-06, 1.0, -8.336e-06, -4.473e-06, 1.0, -8.336e-06, -4.473e-06, 1.0, -8.336e-06, -4.473e-06, 1.0, -8.336e-06, -4.473e-06, -0.0004819, -0.8799, -0.4752, -0.0002743, -0.8799, -0.4752, -0.0006007, -0.8799, -0.4752, -0.0006007, -0.8799, -0.4752, -0.0002929, -0.8799, -0.4752, -0.0004819, -0.8799, -0.4752, -0.0002929, -0.8799, -0.4752, -0.0006007, -0.8799, -0.4752, -0.0006257, -0.8799, -0.4752, -0.0006257, -0.8799, -0.4752, -0.0004612, -0.8799, -0.4751, -0.0002929, -0.8799, -0.4752, -0.0004612, -0.8799, -0.4751, -0.0006257, -0.8799, -0.4752, -0.0003385, -0.8799, -0.4752, -0.0003385, -0.8799, -0.4752, -0.0006667, -0.8799, -0.4751, -0.0004612, -0.8799, -0.4751, -0.0006667, -0.8799, -0.4751, -0.0003385, -0.8799, -0.4752, -0.0002743, -0.8799, -0.4752, -0.0002743, -0.8799, -0.4752, -0.0004819, -0.8799, -0.4752, -0.0006667, -0.8799, -0.4751, -0.0008926, -0.8799, -0.4752, -0.0006007, -0.8799, -0.4752, -0.0008916, -0.8799, -0.4752, -0.0008916, -0.8799, -0.4752, -0.0005077, -0.8799, -0.4752, -0.0008926, -0.8799, -0.4752, -0.0005077, -0.8799, -0.4752, -0.0008916, -0.8799, -0.4752, -0.0009148, -0.8799, -0.4752, -0.0009148, -0.8799, -0.4752, -0.0006636, -0.8799, -0.4751, -0.0005077, -0.8799, -0.4752, -0.0006636, -0.8799, -0.4751, -0.0009148, -0.8799, -0.4752, -0.0006257, -0.8799, -0.4752, -0.0006257, -0.8799, -0.4752, -0.001045, -0.8799, -0.4751, -0.0006636, -0.8799, -0.4751, -0.001045, -0.8799, -0.4751, -0.0006257, -0.8799, -0.4752, -0.0006007, -0.8799, -0.4752, -0.0006007, -0.8799, -0.4752, -0.0008926, -0.8799, -0.4752, -0.001045, -0.8799, -0.4751, -0.001077, -0.8799, -0.4752, -0.0008916, -0.8799, -0.4752, -0.001169, -0.8799, -0.4752, -0.001169, -0.8799, -0.4752, -0.0007306, -0.8799, -0.4752, -0.001077, -0.8799, -0.4752, -0.0007306, -0.8799, -0.4752, -0.001169, -0.8799, -0.4752, -0.001249, -0.8799, -0.4752, -0.001249, -0.8799, -0.4752, -0.001012, -0.8799, -0.4752, -0.0007306, -0.8799, -0.4752, -0.001012, -0.8799, -0.4752, -0.001249, -0.8799, -0.4752, -0.0009148, -0.8799, -0.4752, -0.0009148, -0.8799, -0.4752, -0.001321, -0.8799, -0.4751, -0.001012, -0.8799, -0.4752, -0.001321, -0.8799, -0.4751, -0.0009148, -0.8799, -0.4752, -0.0008916, -0.8799, -0.4752, -0.0008916, -0.8799, -0.4752, -0.001077, -0.8799, -0.4752, -0.001321, -0.8799, -0.4751, -0.0009643, -0.8799, -0.4752, -0.0004819, -0.8799, -0.4752, -0.0002929, -0.8799, -0.4752, -0.0002929, -0.8799, -0.4752, 0.0002121, -0.8798, -0.4753, -0.0009643, -0.8799, -0.4752, 0.0002121, -0.8798, -0.4753, -0.0002929, -0.8799, -0.4752, -0.0004612, -0.8799, -0.4751, -0.0004612, -0.8799, -0.4751, -0.0002048, -0.8799, -0.4751, 0.0002121, -0.8798, -0.4753, -0.0002048, -0.8799, -0.4751, -0.0004612, -0.8799, -0.4751, -0.0006667, -0.8799, -0.4751, -0.0006667, -0.8799, -0.4751, -0.0008957, -0.8799, -0.4751, -0.0002048, -0.8799, -0.4751, -0.0008957, -0.8799, -0.4751, -0.0006667, -0.8799, -0.4751, -0.0004819, -0.8799, -0.4752, -0.0004819, -0.8799, -0.4752, -0.0009643, -0.8799, -0.4752, -0.0008957, -0.8799, -0.4751, -0.0007028, -0.8798, -0.4753, -0.0008926, -0.8799, -0.4752, -0.0005077, -0.8799, -0.4752, -0.0005077, -0.8799, -0.4752, 1.973e-05, -0.8799, -0.4752, -0.0007028, -0.8798, -0.4753, 1.973e-05, -0.8799, -0.4752, -0.0005077, -0.8799, -0.4752, -0.0006636, -0.8799, -0.4751, -0.0006636, -0.8799, -0.4751, -0.0005532, -0.8799, -0.4751, 1.973e-05, -0.8799, -0.4752, -0.0005532, -0.8799, -0.4751, -0.0006636, -0.8799, -0.4751, -0.001045, -0.8799, -0.4751, -0.001045, -0.8799, -0.4751, -0.0008551, -0.88, -0.4751, -0.0005532, -0.8799, -0.4751, -0.0008551, -0.88, -0.4751, -0.001045, -0.8799, -0.4751, -0.0008926, -0.8799, -0.4752, -0.0008926, -0.8799, -0.4752, -0.0007028, -0.8798, -0.4753, -0.0008551, -0.88, -0.4751, -0.001353, -0.8799, -0.4752, -0.001077, -0.8799, -0.4752, -0.0007306, -0.8799, -0.4752, -0.0007306, -0.8799, -0.4752, -0.0007055, -0.8798, -0.4753, -0.001353, -0.8799, -0.4752, -0.0007055, -0.8798, -0.4753, -0.0007306, -0.8799, -0.4752, -0.001012, -0.8799, -0.4752, -0.001012, -0.8799, -0.4752, -0.0007761, -0.8799, -0.4751, -0.0007055, -0.8798, -0.4753, -0.0007761, -0.8799, -0.4751, -0.001012, -0.8799, -0.4752, -0.001321, -0.8799, -0.4751, -0.001321, -0.8799, -0.4751, -0.001634, -0.8799, -0.4751, -0.0007761, -0.8799, -0.4751, -0.001634, -0.8799, -0.4751, -0.001321, -0.8799, -0.4751, -0.001077, -0.8799, -0.4752, -0.001077, -0.8799, -0.4752, -0.001353, -0.8799, -0.4752, -0.001634, -0.8799, -0.4751, -0.0004142, -0.8799, -0.4752, -0.0002241, -0.8798, -0.4753, -0.0004335, -0.8799, -0.4752, -0.0004335, -0.8799, -0.4752, -0.0006236, -0.88, -0.475, -0.0004142, -0.8799, -0.4752, -0.0007336, -0.8799, -0.4752, -0.0005269, -0.8798, -0.4753, -0.0007546, -0.8799, -0.4752, -0.0007546, -0.8799, -0.4752, -0.0009613, -0.88, -0.475, -0.0007336, -0.8799, -0.4752, -0.001024, -0.8799, -0.4752, -0.000825, -0.8798, -0.4753, -0.001044, -0.8799, -0.4752, -0.001044, -0.8799, -0.4752, -0.001243, -0.88, -0.475, -0.001024, -0.8799, -0.4752, -1.0, 8.837e-06, 4.775e-06, -1.0, 8.837e-06, 4.775e-06, -1.0, 8.837e-06, 4.775e-06, -1.0, 8.837e-06, 4.775e-06, -1.0, 8.837e-06, 4.775e-06, -1.0, 8.837e-06, 4.775e-06, 1.0, 0.0, 0.0, 1.0, 0.0, 0.0, 1.0, 0.0, 0.0, 1.0, 0.0, 0.0, 1.0, 0.0, 0.0, 1.0, 0.0, 0.0, -0.0004264, 0.08454, -0.9964, -0.0004271, 0.08454, -0.9964, -0.0004252, 0.08453, -0.9964, -0.0004252, 0.08453, -0.9964, -0.0004244, 0.08453, -0.9964, -0.0004264, 0.08454, -0.9964, 0.0004232, -0.08454, 0.9964, 0.0004228, -0.08454, 0.9964, 0.0004239, -0.08454, 0.9964, 0.0004239, -0.08454, 0.9964, 0.0004243, -0.08454, 0.9964, 0.0004232, -0.08454, 0.9964, -1.0, 2.09e-06, 2.288e-06, -1.0, 0.0, 0.0, -1.0, 5.246e-06, 5.743e-06, -1.0, 5.246e-06, 5.743e-06, -1.0, 7.337e-06, 8.032e-06, -1.0, 2.09e-06, 2.288e-06, 1.0, -8.336e-06, -4.473e-06, 1.0, -8.336e-06, -4.473e-06, 1.0, -8.336e-06, -4.473e-06, 1.0, -8.336e-06, -4.473e-06, 1.0, -8.336e-06, -4.473e-06, 1.0, -8.336e-06, -4.473e-06, -0.0005644, 0.08454, -0.9964, -0.0005628, 0.08454, -0.9964, -0.000567, 0.08455, -0.9964, -0.000567, 0.08455, -0.9964, -0.0005687, 0.08455, -0.9964, -0.0005644, 0.08454, -0.9964, 0.0001428, -0.08454, 0.9964, 0.0001429, -0.08454, 0.9964, 0.0001426, -0.08455, 0.9964, 0.0001426, -0.08455, 0.9964, 0.0001425, -0.08455, 0.9964, 0.0001428, -0.08454, 0.9964, -1.0, 7.741e-06, 8.359e-06, -1.0, 7.503e-06, 8.032e-06, -1.0, 8.099e-06, 8.852e-06, -1.0, 8.099e-06, 8.852e-06, -1.0, 8.337e-06, 9.179e-06, -1.0, 7.741e-06, 8.359e-06, 0.0, -1.0, 1.986e-07, 0.0, -1.0, 5.205e-07, 0.0, -1.0, -4.466e-07, 0.0, -1.0, -4.466e-07, 0.0, -1.0, -2.51e-07, 0.0, -1.0, 1.986e-07, 0.0, 1.0, -3.662e-06, 0.0, 1.0, -3.662e-06, 0.0, 1.0, -3.662e-06, 0.0, 1.0, -3.662e-06, 0.0, 1.0, -3.662e-06, 0.0, 1.0, -3.662e-06, 0.0, -1.0, -2.51e-07, 0.0, -1.0, -4.466e-07, 0.0, -1.0, 0.0, 0.0, -1.0, 0.0, 0.0, -1.0, 0.0, 0.0, -1.0, -2.51e-07, 0.0, 0.0, -1.0, 0.0, 0.0, -1.0, 0.0, 0.0, -1.0, 0.0, 0.0, -1.0, 0.0, 0.0, -1.0, 0.0, 0.0, -1.0, -1.0, 0.0, 0.0, -1.0, 0.0, 0.0, -1.0, 0.0, 0.0, -1.0, 0.0, 0.0, -1.0, 0.0, 0.0, -1.0, 0.0, 0.0, 0.0, -1.0, 0.0, 0.0, -1.0, 0.0, 0.0, -1.0, 0.0, 0.0, -1.0, 0.0, 0.0, -1.0, 0.0, 0.0, -1.0, 0.0, 1.0, 0.0, 0.0, 1.0, 0.0, 0.0, 1.0, 0.0, 0.0, 1.0, 0.0, 0.0, 1.0, 0.0, 0.0, 1.0, 0.0, 0.0, 0.0, 0.0, 1.0, 0.0, 0.0, 1.0, 0.0, 0.0, 1.0, 0.0, 0.0, 1.0, 0.0, 0.0, 1.0, 0.0, 0.0, 1.0, 0.0, -1.0, 0.0, 0.0, -1.0, 0.0, 0.0, -1.0, 5.205e-07, 0.0, -1.0, 5.205e-07, 0.0, -1.0, 1.986e-07, 0.0, -1.0, 0.0, 0.0, -1.0, 0.0, 0.0, -1.0, 0.0, 0.0, -1.0, 0.0, 0.0, -1.0, 0.0, 0.0, -1.0, 0.0, 0.0, -1.0, 0.0, -1.0, 0.0, 0.0, -1.0, 0.0, 0.0, -1.0, 0.0, 0.0, -1.0, 0.0, 0.0, -1.0, 0.0, 0.0, -1.0, 0.0, 0.0, 1.0, 0.0, 0.0, 1.0, 0.0, 0.0, 1.0, 0.0, 0.0, 1.0, 0.0, 0.0, 1.0, 0.0, 0.0, 1.0, 0.0, 0.0, 0.0, 0.0, 1.0, 0.0, 0.0, 1.0, 0.0, 0.0, 1.0, 0.0, 0.0, 1.0, 0.0, 0.0, 1.0, 0.0, 0.0, 1.0, -0.9955, -0.09516, 0.0, -0.9955, -0.09516, 0.0, -0.9955, -0.09516, 0.0, -0.9955, -0.09516, 0.0, -0.9955, -0.09516, 0.0, -0.9955, -0.09516, 0.0, 0.9955, -0.09517, 0.0, 0.9955, -0.09517, 0.0, 0.9955, -0.09517, 0.0, 0.9955, -0.09517, 0.0, 0.9955, -0.09517, 0.0, 0.9955, -0.09517, 0.0, 0.0, -0.3685, -0.9296, 0.0, -0.3685, -0.9296, 0.0, -0.3685, -0.9296, 0.0, -0.3685, -0.9296, 0.0, -0.3685, -0.9296, 0.0, -0.3685, -0.9296, 0.0, -0.3685, 0.9296, 0.0, -0.3685, 0.9296, 0.0, -0.3685, 0.9296, 0.0, -0.3685, 0.9296, 0.0, -0.3685, 0.9296, 0.0, -0.3685, 0.9296, 0.0, 0.0, -1.0, 0.0, 0.0, -1.0, 0.0, 0.0, -1.0, 0.0, 0.0, -1.0, 0.0, 0.0, -1.0, 0.0, 0.0, -1.0])] * 3)])

# ---- objects
ob_cube_024 = bpy.data.objects.new('Cube.024', me_cube_034)

# ---- transforms, parenting, visibility, modifiers, constraints
ob_cube_024.location = (0.0, -7.629e-06, 0.0)
ob_cube_024.rotation_euler = (-1.629e-07, 0.0, 0.0)
ob_cube_024.scale = (13.35, 1.276, 3.22)
ob_cube_024.color = (0.8, 0.8, 0.8, 1.0)

# ---- collection membership
col_portas.objects.link(ob_cube_024)

# ---- scene / render settings (as saved in the file)
scene.frame_start = 0; scene.frame_end = 40; scene.frame_set(0)
scene.render.engine = 'CYCLES'
scene.render.fps = 25
scene.cycles.feature_set = 'EXPERIMENTAL'
scene.cycles.samples = 1024
scene.cycles.sampling_pattern = 'TABULATED_SOBOL'
scene.cycles.use_light_tree = False
scene.cycles.use_auto_tile = False
scene.eevee.taa_render_samples = 1024
scene.view_settings.look = 'High Contrast'
scene.view_settings.view_transform = 'Filmic'
bpy.context.view_layer.update()

# ---- added for rendering (the .blend has no active camera): camera
cam_auto = bpy.data.cameras.new('AutoCamera')
cam_auto.lens = 50.0
cam_auto.sensor_width = 36.0
cam_auto.clip_end = 1000.0
ob_auto_camera = bpy.data.objects.new('AutoCamera', cam_auto)
scene.collection.objects.link(ob_auto_camera)
ob_auto_camera.location = (29.0858, -35.1595, 25.1961)
ob_auto_camera.rotation_euler = (1.09748, -7.21219e-08, 0.694738)
scene.camera = ob_auto_camera
bpy.context.view_layer.update()
